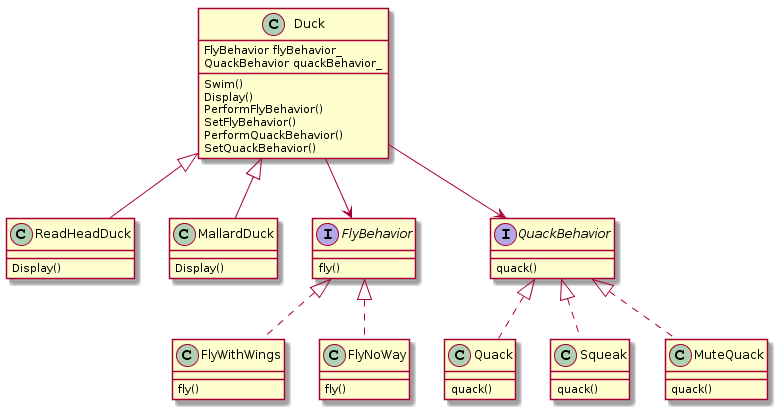

The diagram above was rendered by PlantUML. Its source (embedded in the PNG):
@startuml
class Duck {
    FlyBehavior flyBehavior_
    QuackBehavior quackBehavior_

    Swim()
    Display()
    PerformFlyBehavior()
    SetFlyBehavior()
    PerformQuackBehavior()
    SetQuackBehavior()
}

class ReadHeadDuck {
    Display()
}
Duck <|-- ReadHeadDuck

class MallardDuck {
    Display()
}
Duck <|-- MallardDuck


interface FlyBehavior {
    fly()
}
Duck --> FlyBehavior

class FlyWithWings {
    fly()
}
FlyBehavior <|.. FlyWithWings

class FlyNoWay {
    fly()
}
FlyBehavior <|.. FlyNoWay


interface QuackBehavior {
    quack()
}
Duck --> QuackBehavior

class Quack {
    quack()
}
QuackBehavior <|.. Quack

class Squeak {
    quack()
}
QuackBehavior <|.. Squeak

class MuteQuack {
    quack()
}
QuackBehavior <|.. MuteQuack
@enduml